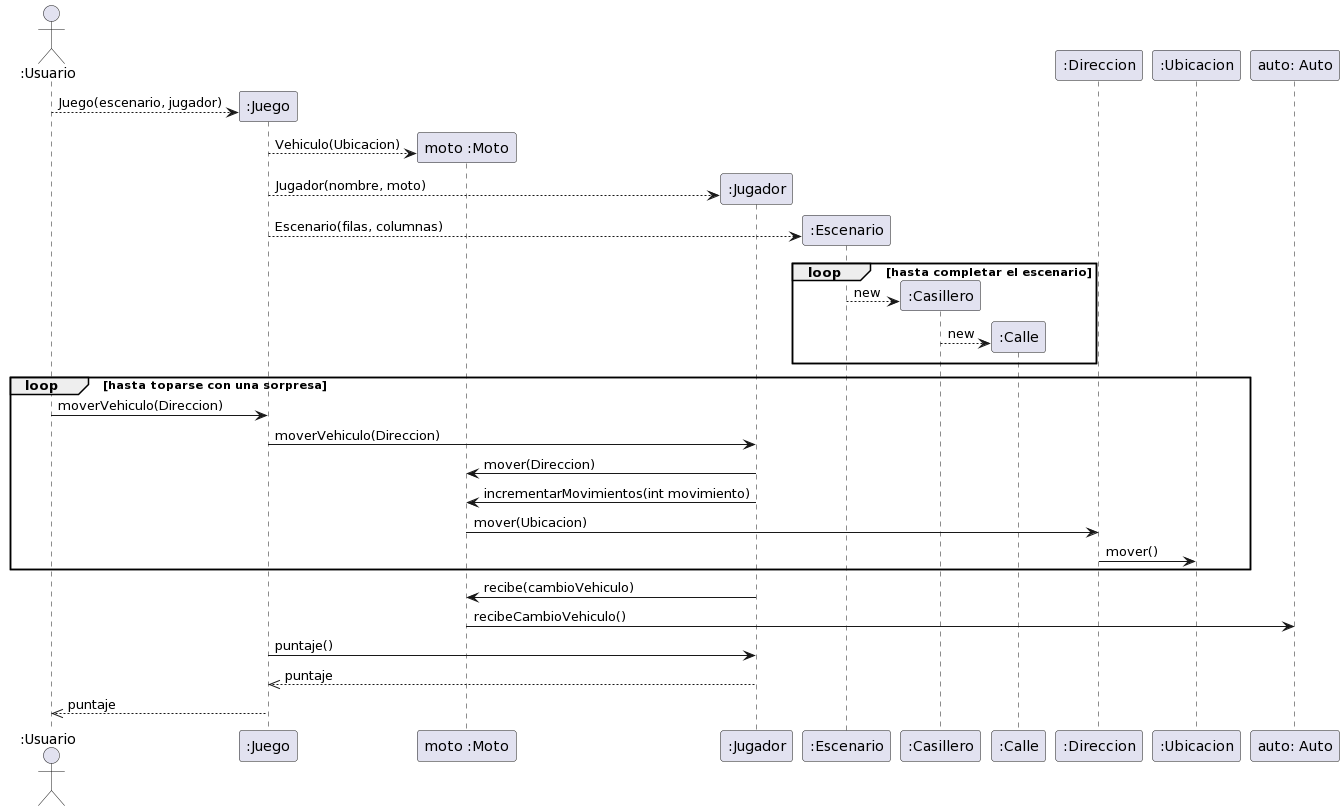

The diagram above was rendered by PlantUML. Its source (embedded in the PNG):
@startuml
'https://plantuml.com/sequence-diagram
actor ":Usuario"
create ":Juego"
":Usuario" --> ":Juego" : Juego(escenario, jugador)

create "moto :Moto"
":Juego" --> "moto :Moto" : Vehiculo(Ubicacion)

create ":Jugador"
":Juego" --> ":Jugador" : Jugador(nombre, moto)

create ":Escenario"
":Juego" --> ":Escenario" : Escenario(filas, columnas)

loop hasta completar el escenario
create ":Casillero"
":Escenario" --> ":Casillero" : new

create ":Calle"
":Casillero" --> ":Calle" : new
end

loop hasta toparse con una sorpresa
":Usuario" -> ":Juego" : moverVehiculo(Direccion)
":Juego" -> ":Jugador" : moverVehiculo(Direccion)

":Jugador" -> "moto :Moto" : mover(Direccion)
":Jugador" -> "moto :Moto" : incrementarMovimientos(int movimiento)

"moto :Moto" -> ":Direccion" : mover(Ubicacion)
":Direccion" -> ":Ubicacion" : mover()
end

":Jugador" -> "moto :Moto" : recibe(cambioVehiculo)
"moto :Moto" -> "auto: Auto" : recibeCambioVehiculo()



":Juego" -> ":Jugador" : puntaje()
":Jugador" -->> ":Juego" : puntaje

":Juego" -->> ":Usuario" : puntaje
@enduml